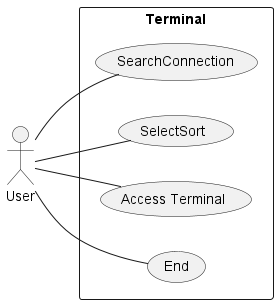

The diagram above was rendered by PlantUML. Its source (embedded in the PNG):
@startuml Use Case Diagram
left to right direction

actor User as user
rectangle Terminal {
    usecase "SearchConnection" as UC1
    usecase "SelectSort" as UC2
    usecase "Access Terminal" as UC3
    usecase "End" as UC4
}
user -- UC3
user -- UC1
user -- UC2
user -- UC4
@enduml